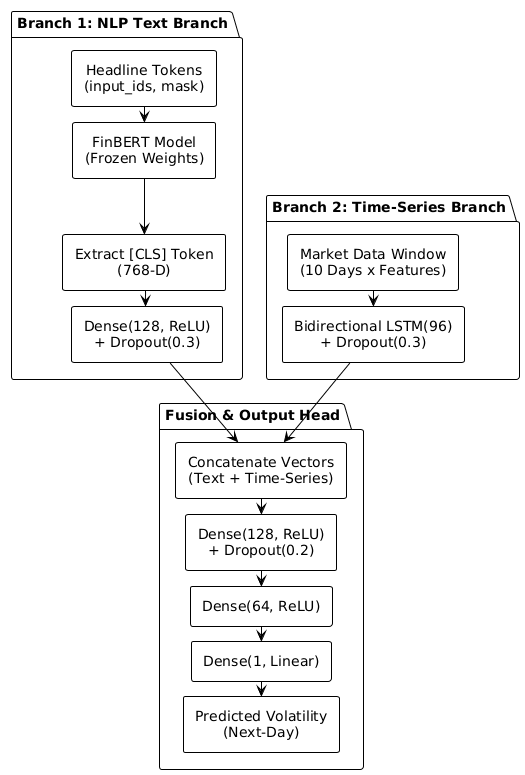

The diagram above was rendered by PlantUML. Its source (embedded in the PNG):
@startuml
!theme plain
skinparam componentStyle rectangle
skinparam defaultTextAlignment center

' Aggressive spacing reduction to fit on slides
skinparam ranksep 15
skinparam nodesep 20
skinparam padding 2
skinparam componentPadding 5

package "Branch 1: NLP Text Branch" {
    component "Headline Tokens\n(input_ids, mask)" as TextIn
    component "FinBERT Model\n(Frozen Weights)" as FinBERT
    component "Extract [CLS] Token\n(768-D)" as CLS
    component "Dense(128, ReLU)\n+ Dropout(0.3)" as TextDense
    
    TextIn --> FinBERT
    FinBERT --> CLS
    CLS --> TextDense
}

package "Branch 2: Time-Series Branch" {
    component "Market Data Window\n(10 Days x Features)" as NumIn
    component "Bidirectional LSTM(96)\n+ Dropout(0.3)" as TSLSTM
    
    NumIn --> TSLSTM
}

package "Fusion & Output Head" {
    component "Concatenate Vectors\n(Text + Time-Series)" as Concat
    component "Dense(128, ReLU)\n+ Dropout(0.2)" as FusionDense1
    component "Dense(64, ReLU)" as FusionDense2
    component "Dense(1, Linear)" as OutputLayer
    component "Predicted Volatility\n(Next-Day)" as Prediction
    
    TextDense --> Concat
    TSLSTM --> Concat
    Concat --> FusionDense1
    FusionDense1 --> FusionDense2
    FusionDense2 --> OutputLayer
    OutputLayer --> Prediction
}
@enduml